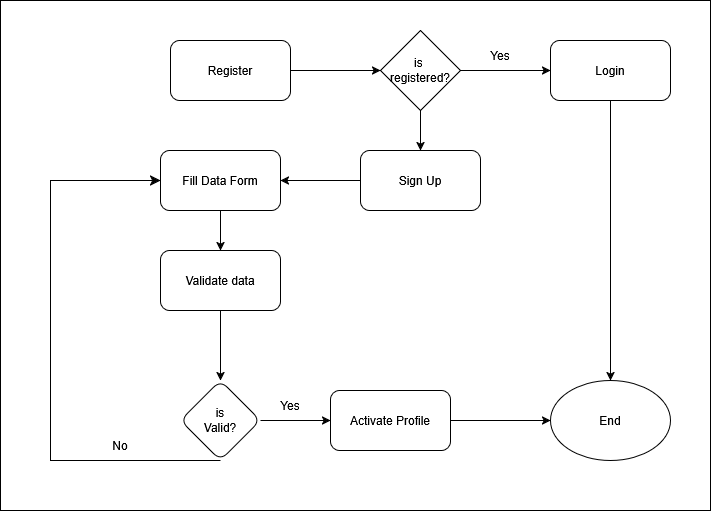

The diagram above was exported from draw.io. Its source (the exported page's mxGraphModel, read from the mxfile embedded in the PNG):
<mxGraphModel dx="872" dy="467" grid="1" gridSize="10" guides="1" tooltips="1" connect="1" arrows="1" fold="1" page="1" pageScale="1" pageWidth="850" pageHeight="1100" math="0" shadow="0">
  <root>
    <mxCell id="0" />
    <mxCell id="1" parent="0" />
    <mxCell id="lmkBNGN-W7FEn7h8-6hR-24" value="" style="rounded=0;whiteSpace=wrap;html=1;" vertex="1" parent="1">
      <mxGeometry x="20" y="20" width="710" height="510" as="geometry" />
    </mxCell>
    <mxCell id="lmkBNGN-W7FEn7h8-6hR-1" value="Register" style="rounded=1;whiteSpace=wrap;html=1;" vertex="1" parent="1">
      <mxGeometry x="190" y="60" width="120" height="60" as="geometry" />
    </mxCell>
    <mxCell id="lmkBNGN-W7FEn7h8-6hR-2" value="&lt;div&gt;is&amp;nbsp;&lt;/div&gt;&lt;div&gt;registered?&lt;/div&gt;" style="rhombus;whiteSpace=wrap;html=1;" vertex="1" parent="1">
      <mxGeometry x="400" y="50" width="80" height="80" as="geometry" />
    </mxCell>
    <mxCell id="lmkBNGN-W7FEn7h8-6hR-3" value="Login" style="rounded=1;whiteSpace=wrap;html=1;" vertex="1" parent="1">
      <mxGeometry x="570" y="60" width="120" height="60" as="geometry" />
    </mxCell>
    <mxCell id="lmkBNGN-W7FEn7h8-6hR-4" value="End" style="ellipse;whiteSpace=wrap;html=1;" vertex="1" parent="1">
      <mxGeometry x="570" y="400" width="120" height="80" as="geometry" />
    </mxCell>
    <mxCell id="lmkBNGN-W7FEn7h8-6hR-5" value="" style="endArrow=classic;html=1;rounded=0;exitX=1;exitY=0.5;exitDx=0;exitDy=0;" edge="1" parent="1" source="lmkBNGN-W7FEn7h8-6hR-1" target="lmkBNGN-W7FEn7h8-6hR-2">
      <mxGeometry width="50" height="50" relative="1" as="geometry">
        <mxPoint x="400" y="280" as="sourcePoint" />
        <mxPoint x="450" y="230" as="targetPoint" />
      </mxGeometry>
    </mxCell>
    <mxCell id="lmkBNGN-W7FEn7h8-6hR-6" value="" style="endArrow=classic;html=1;rounded=0;exitX=1;exitY=0.5;exitDx=0;exitDy=0;entryX=0;entryY=0.5;entryDx=0;entryDy=0;" edge="1" parent="1" source="lmkBNGN-W7FEn7h8-6hR-2" target="lmkBNGN-W7FEn7h8-6hR-3">
      <mxGeometry width="50" height="50" relative="1" as="geometry">
        <mxPoint x="400" y="280" as="sourcePoint" />
        <mxPoint x="450" y="230" as="targetPoint" />
      </mxGeometry>
    </mxCell>
    <mxCell id="lmkBNGN-W7FEn7h8-6hR-7" value="" style="endArrow=classic;html=1;rounded=0;exitX=0.5;exitY=1;exitDx=0;exitDy=0;entryX=0.5;entryY=0;entryDx=0;entryDy=0;" edge="1" parent="1" source="lmkBNGN-W7FEn7h8-6hR-3" target="lmkBNGN-W7FEn7h8-6hR-4">
      <mxGeometry width="50" height="50" relative="1" as="geometry">
        <mxPoint x="400" y="280" as="sourcePoint" />
        <mxPoint x="450" y="230" as="targetPoint" />
      </mxGeometry>
    </mxCell>
    <mxCell id="lmkBNGN-W7FEn7h8-6hR-8" value="Yes" style="text;html=1;align=center;verticalAlign=middle;whiteSpace=wrap;rounded=0;" vertex="1" parent="1">
      <mxGeometry x="490" y="60" width="60" height="30" as="geometry" />
    </mxCell>
    <mxCell id="lmkBNGN-W7FEn7h8-6hR-11" value="" style="edgeStyle=orthogonalEdgeStyle;rounded=0;orthogonalLoop=1;jettySize=auto;html=1;" edge="1" parent="1" source="lmkBNGN-W7FEn7h8-6hR-9" target="lmkBNGN-W7FEn7h8-6hR-10">
      <mxGeometry relative="1" as="geometry" />
    </mxCell>
    <mxCell id="lmkBNGN-W7FEn7h8-6hR-9" value="Sign Up" style="rounded=1;whiteSpace=wrap;html=1;" vertex="1" parent="1">
      <mxGeometry x="380" y="170" width="120" height="60" as="geometry" />
    </mxCell>
    <mxCell id="lmkBNGN-W7FEn7h8-6hR-13" value="" style="edgeStyle=orthogonalEdgeStyle;rounded=0;orthogonalLoop=1;jettySize=auto;html=1;" edge="1" parent="1" source="lmkBNGN-W7FEn7h8-6hR-10" target="lmkBNGN-W7FEn7h8-6hR-12">
      <mxGeometry relative="1" as="geometry" />
    </mxCell>
    <mxCell id="lmkBNGN-W7FEn7h8-6hR-10" value="Fill Data Form" style="whiteSpace=wrap;html=1;rounded=1;" vertex="1" parent="1">
      <mxGeometry x="180" y="170" width="120" height="60" as="geometry" />
    </mxCell>
    <mxCell id="lmkBNGN-W7FEn7h8-6hR-15" value="" style="edgeStyle=orthogonalEdgeStyle;rounded=0;orthogonalLoop=1;jettySize=auto;html=1;" edge="1" parent="1" source="lmkBNGN-W7FEn7h8-6hR-12" target="lmkBNGN-W7FEn7h8-6hR-14">
      <mxGeometry relative="1" as="geometry" />
    </mxCell>
    <mxCell id="lmkBNGN-W7FEn7h8-6hR-12" value="Validate data" style="whiteSpace=wrap;html=1;rounded=1;" vertex="1" parent="1">
      <mxGeometry x="180" y="270" width="120" height="60" as="geometry" />
    </mxCell>
    <mxCell id="lmkBNGN-W7FEn7h8-6hR-18" value="" style="edgeStyle=orthogonalEdgeStyle;rounded=0;orthogonalLoop=1;jettySize=auto;html=1;" edge="1" parent="1" source="lmkBNGN-W7FEn7h8-6hR-14" target="lmkBNGN-W7FEn7h8-6hR-17">
      <mxGeometry relative="1" as="geometry" />
    </mxCell>
    <mxCell id="lmkBNGN-W7FEn7h8-6hR-14" value="&lt;div&gt;is&lt;/div&gt;&lt;div&gt;Valid?&lt;/div&gt;" style="rhombus;whiteSpace=wrap;html=1;rounded=1;" vertex="1" parent="1">
      <mxGeometry x="200" y="400" width="80" height="80" as="geometry" />
    </mxCell>
    <mxCell id="lmkBNGN-W7FEn7h8-6hR-17" value="Activate Profile" style="whiteSpace=wrap;html=1;rounded=1;" vertex="1" parent="1">
      <mxGeometry x="350" y="410" width="120" height="60" as="geometry" />
    </mxCell>
    <mxCell id="lmkBNGN-W7FEn7h8-6hR-19" value="" style="endArrow=classic;html=1;rounded=0;entryX=0;entryY=0.5;entryDx=0;entryDy=0;exitX=1;exitY=0.5;exitDx=0;exitDy=0;" edge="1" parent="1" source="lmkBNGN-W7FEn7h8-6hR-17" target="lmkBNGN-W7FEn7h8-6hR-4">
      <mxGeometry width="50" height="50" relative="1" as="geometry">
        <mxPoint x="400" y="370" as="sourcePoint" />
        <mxPoint x="450" y="320" as="targetPoint" />
      </mxGeometry>
    </mxCell>
    <mxCell id="lmkBNGN-W7FEn7h8-6hR-20" value="" style="endArrow=classic;html=1;rounded=0;exitX=0.5;exitY=1;exitDx=0;exitDy=0;" edge="1" parent="1" source="lmkBNGN-W7FEn7h8-6hR-2">
      <mxGeometry width="50" height="50" relative="1" as="geometry">
        <mxPoint x="400" y="340" as="sourcePoint" />
        <mxPoint x="440" y="170" as="targetPoint" />
      </mxGeometry>
    </mxCell>
    <mxCell id="lmkBNGN-W7FEn7h8-6hR-21" value="" style="edgeStyle=elbowEdgeStyle;elbow=vertical;endArrow=classic;html=1;curved=0;rounded=0;endSize=8;startSize=8;entryX=0;entryY=0.5;entryDx=0;entryDy=0;exitX=0.5;exitY=1;exitDx=0;exitDy=0;" edge="1" parent="1" source="lmkBNGN-W7FEn7h8-6hR-14" target="lmkBNGN-W7FEn7h8-6hR-10">
      <mxGeometry width="50" height="50" relative="1" as="geometry">
        <mxPoint x="400" y="340" as="sourcePoint" />
        <mxPoint x="450" y="290" as="targetPoint" />
        <Array as="points">
          <mxPoint x="70" y="380" />
        </Array>
      </mxGeometry>
    </mxCell>
    <mxCell id="lmkBNGN-W7FEn7h8-6hR-22" value="Yes" style="text;html=1;align=center;verticalAlign=middle;whiteSpace=wrap;rounded=0;" vertex="1" parent="1">
      <mxGeometry x="280" y="410" width="60" height="30" as="geometry" />
    </mxCell>
    <mxCell id="lmkBNGN-W7FEn7h8-6hR-23" value="No" style="text;html=1;align=center;verticalAlign=middle;whiteSpace=wrap;rounded=0;" vertex="1" parent="1">
      <mxGeometry x="110" y="450" width="60" height="30" as="geometry" />
    </mxCell>
  </root>
</mxGraphModel>